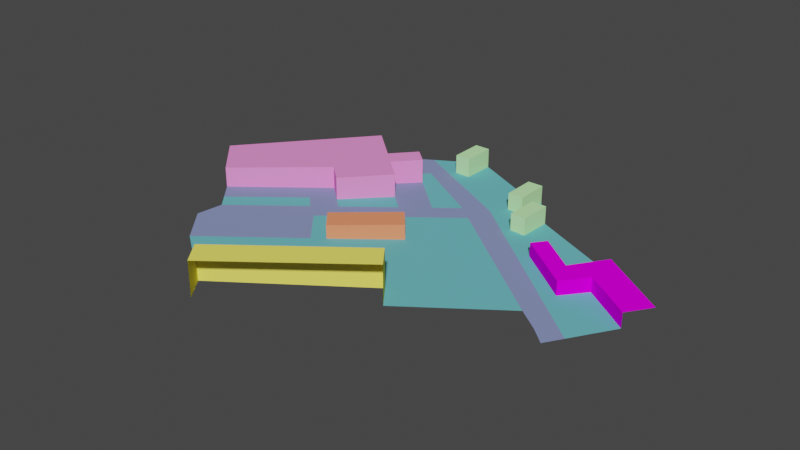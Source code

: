 # Source: reduced_ihtapark2.blend  (saved by Blender 4.2.66; exported with 4.5.12 LTS)
import bpy
from mathutils import Matrix  # noqa: F401  (used for matrix-valued properties, if any)

bpy.ops.wm.read_factory_settings(use_empty=True)
scene = bpy.context.scene
scene.name = 'Scene'

# ---- collections
col_collection = bpy.data.collections.new('Collection'); scene.collection.children.link(col_collection)

# ---- materials (node trees are filled in below, after node groups)
mat_itas_acoustic_facade1 = bpy.data.materials.new('ITAs_acoustic_facade1')
mat_itas_acoustic_facade1.use_transparent_shadow = False
mat_itas_acoustic_facade1.diffuse_color = (0.9922, 0.9059, 0.1451, 1.0)
mat_itas_acoustic_facade5 = bpy.data.materials.new('ITAs_acoustic_facade5')
mat_itas_acoustic_facade5.use_transparent_shadow = False
mat_itas_acoustic_facade5.diffuse_color = (0.5529, 0.9922, 0.4549, 1.0)
mat_itas_acoustic_facade4 = bpy.data.materials.new('ITAs_acoustic_facade4')
mat_itas_acoustic_facade4.use_transparent_shadow = False
mat_itas_acoustic_facade4.diffuse_color = (0.9333, 0.0, 0.9922, 1.0)
mat_itas_acoustic_grass = bpy.data.materials.new('ITAs_acoustic_grass')
mat_itas_acoustic_grass.use_transparent_shadow = False
mat_itas_acoustic_grass.diffuse_color = (0.149, 0.5098, 0.5569, 1.0)
mat_itas_acoustic_facade3 = bpy.data.materials.new('ITAs_acoustic_facade3')
mat_itas_acoustic_facade3.use_transparent_shadow = False
mat_itas_acoustic_facade3.diffuse_color = (0.9922, 0.2941, 0.7333, 1.0)
mat_itas_acoustic_facade2 = bpy.data.materials.new('ITAs_acoustic_facade2')
mat_itas_acoustic_facade2.use_transparent_shadow = False
mat_itas_acoustic_facade2.diffuse_color = (0.9922, 0.2941, 0.1451, 1.0)
mat_itas_acoustic_asphalt = bpy.data.materials.new('ITAs_acoustic_asphalt')
mat_itas_acoustic_asphalt.use_transparent_shadow = False
mat_itas_acoustic_asphalt.diffuse_color = (0.2431, 0.2902, 0.5373, 1.0)

# ---- material node trees
mat_itas_acoustic_facade1.use_nodes = True; mat_itas_acoustic_facade1.node_tree.nodes.clear()
_N = mat_itas_acoustic_facade1.node_tree.nodes; _L = mat_itas_acoustic_facade1.node_tree.links
n0 = _N.new('ShaderNodeBsdfPrincipled'); n0.name = 'Principled BSDF'; n0.location = (0, 300)
n0.distribution = 'GGX'
n0.subsurface_method = 'RANDOM_WALK_SKIN'
n0.inputs[0].default_value = (0.9922, 0.9059, 0.1451, 1.0)
n0.inputs[3].default_value = 1.45
n0.inputs[13].default_value = 0.0
n0.inputs[27].default_value = (0.0, 0.0, 0.0, 1.0)
n0.inputs[28].default_value = 1.0
n1 = _N.new('ShaderNodeOutputMaterial'); n1.name = 'Material Output'; n1.location = (300, 300)
_L.new(n0.outputs[0], n1.inputs[0])
n1.is_active_output = True
mat_itas_acoustic_facade5.use_nodes = True; mat_itas_acoustic_facade5.node_tree.nodes.clear()
_N = mat_itas_acoustic_facade5.node_tree.nodes; _L = mat_itas_acoustic_facade5.node_tree.links
n0 = _N.new('ShaderNodeBsdfPrincipled'); n0.name = 'Principled BSDF'; n0.location = (0, 300)
n0.distribution = 'GGX'
n0.subsurface_method = 'RANDOM_WALK_SKIN'
n0.inputs[0].default_value = (0.5529, 0.9922, 0.4549, 1.0)
n0.inputs[3].default_value = 1.45
n0.inputs[13].default_value = 0.0
n0.inputs[27].default_value = (0.0, 0.0, 0.0, 1.0)
n0.inputs[28].default_value = 1.0
n1 = _N.new('ShaderNodeOutputMaterial'); n1.name = 'Material Output'; n1.location = (300, 300)
_L.new(n0.outputs[0], n1.inputs[0])
n1.is_active_output = True
mat_itas_acoustic_facade4.use_nodes = True; mat_itas_acoustic_facade4.node_tree.nodes.clear()
_N = mat_itas_acoustic_facade4.node_tree.nodes; _L = mat_itas_acoustic_facade4.node_tree.links
n0 = _N.new('ShaderNodeBsdfPrincipled'); n0.name = 'Principled BSDF'; n0.location = (0, 300)
n0.distribution = 'GGX'
n0.subsurface_method = 'RANDOM_WALK_SKIN'
n0.inputs[0].default_value = (0.9333, 0.0, 0.9922, 1.0)
n0.inputs[3].default_value = 1.45
n0.inputs[13].default_value = 0.0
n0.inputs[27].default_value = (0.0, 0.0, 0.0, 1.0)
n0.inputs[28].default_value = 1.0
n1 = _N.new('ShaderNodeOutputMaterial'); n1.name = 'Material Output'; n1.location = (300, 300)
_L.new(n0.outputs[0], n1.inputs[0])
n1.is_active_output = True
mat_itas_acoustic_grass.use_nodes = True; mat_itas_acoustic_grass.node_tree.nodes.clear()
_N = mat_itas_acoustic_grass.node_tree.nodes; _L = mat_itas_acoustic_grass.node_tree.links
n0 = _N.new('ShaderNodeBsdfPrincipled'); n0.name = 'Principled BSDF'; n0.location = (0, 300)
n0.distribution = 'GGX'
n0.subsurface_method = 'RANDOM_WALK_SKIN'
n0.inputs[0].default_value = (0.149, 0.5098, 0.5569, 1.0)
n0.inputs[3].default_value = 1.45
n0.inputs[13].default_value = 0.0
n0.inputs[27].default_value = (0.0, 0.0, 0.0, 1.0)
n0.inputs[28].default_value = 1.0
n1 = _N.new('ShaderNodeOutputMaterial'); n1.name = 'Material Output'; n1.location = (300, 300)
_L.new(n0.outputs[0], n1.inputs[0])
n1.is_active_output = True
mat_itas_acoustic_facade3.use_nodes = True; mat_itas_acoustic_facade3.node_tree.nodes.clear()
_N = mat_itas_acoustic_facade3.node_tree.nodes; _L = mat_itas_acoustic_facade3.node_tree.links
n0 = _N.new('ShaderNodeBsdfPrincipled'); n0.name = 'Principled BSDF'; n0.location = (0, 300)
n0.distribution = 'GGX'
n0.subsurface_method = 'RANDOM_WALK_SKIN'
n0.inputs[0].default_value = (0.9922, 0.2941, 0.7333, 1.0)
n0.inputs[3].default_value = 1.45
n0.inputs[13].default_value = 0.0
n0.inputs[27].default_value = (0.0, 0.0, 0.0, 1.0)
n0.inputs[28].default_value = 1.0
n1 = _N.new('ShaderNodeOutputMaterial'); n1.name = 'Material Output'; n1.location = (300, 300)
_L.new(n0.outputs[0], n1.inputs[0])
n1.is_active_output = True
mat_itas_acoustic_facade2.use_nodes = True; mat_itas_acoustic_facade2.node_tree.nodes.clear()
_N = mat_itas_acoustic_facade2.node_tree.nodes; _L = mat_itas_acoustic_facade2.node_tree.links
n0 = _N.new('ShaderNodeBsdfPrincipled'); n0.name = 'Principled BSDF'; n0.location = (0, 300)
n0.distribution = 'GGX'
n0.subsurface_method = 'RANDOM_WALK_SKIN'
n0.inputs[0].default_value = (0.9922, 0.2941, 0.1451, 1.0)
n0.inputs[3].default_value = 1.45
n0.inputs[13].default_value = 0.0
n0.inputs[27].default_value = (0.0, 0.0, 0.0, 1.0)
n0.inputs[28].default_value = 1.0
n1 = _N.new('ShaderNodeOutputMaterial'); n1.name = 'Material Output'; n1.location = (300, 300)
_L.new(n0.outputs[0], n1.inputs[0])
n1.is_active_output = True
mat_itas_acoustic_asphalt.use_nodes = True; mat_itas_acoustic_asphalt.node_tree.nodes.clear()
_N = mat_itas_acoustic_asphalt.node_tree.nodes; _L = mat_itas_acoustic_asphalt.node_tree.links
n0 = _N.new('ShaderNodeBsdfPrincipled'); n0.name = 'Principled BSDF'; n0.location = (0, 300)
n0.distribution = 'GGX'
n0.subsurface_method = 'RANDOM_WALK_SKIN'
n0.inputs[0].default_value = (0.2431, 0.2902, 0.5373, 1.0)
n0.inputs[3].default_value = 1.45
n0.inputs[13].default_value = 0.0
n0.inputs[27].default_value = (0.0, 0.0, 0.0, 1.0)
n0.inputs[28].default_value = 1.0
n1 = _N.new('ShaderNodeOutputMaterial'); n1.name = 'Material Output'; n1.location = (300, 300)
_L.new(n0.outputs[0], n1.inputs[0])
n1.is_active_output = True

# ---- world
world_world = bpy.data.worlds.new('World'); scene.world = world_world
world_world.use_nodes = True; world_world.node_tree.nodes.clear()
_N = world_world.node_tree.nodes; _L = world_world.node_tree.links
n0 = _N.new('ShaderNodeOutputWorld'); n0.name = 'World Output'; n0.location = (300, 300)
n1 = _N.new('ShaderNodeBackground'); n1.name = 'Background'; n1.location = (10, 300)
n1.inputs[0].default_value = (0.05088, 0.05088, 0.05088, 1.0)
_L.new(n1.outputs[0], n0.inputs[0])
n0.is_active_output = True
world_world.color = (0.05088, 0.05088, 0.05088)
world_world.use_sun_shadow = False
world_world.sun_shadow_jitter_overblur = 0.0

# ---- meshes
me_id244 = bpy.data.meshes.new('ID244')
me_id244.from_pydata([(3.58, -94.29, 19.81), (72.82, -41.33, 19.81), (63.31, -28.89, 19.81), (63.31, -28.89, -1.447), (-5.934, -81.84, 19.81), (3.58, -94.29, 0.5534), (136.6, 32.3, -3.613), (136.6, 32.3, 4.472), (95.78, 42.14, -3.075), (126.3, 18.7, -3.232), (163.1, 13.91, 4.472), (163.1, 13.91, -3.778), (126.3, 18.7, 4.472), (101.4, 49.41, 4.472), (134.6, 52.9, 4.472), (172.1, 26.85, 4.472), (95.78, 42.14, 4.472), (121.4, 33.99, 4.472), (121.4, 33.99, -3.383), (-1.127, 86.51, -2.12), (39.05, 62.92, -2.437), (-8.903, 60.51, 11.7), (-37.34, 85.94, 11.7), (-28.16, 35.32, 11.7), (-17.42, 25.73, -0.9202), (3.647, 49.28, 11.7), (-17.42, 25.73, 11.7), (3.647, 49.28, -1.633), (-8.903, 60.51, -1.593), (3.001, 73.81, -1.996), (3.001, 73.81, 11.7), (-5.594, 81.53, 11.7), (-17.53, 68.22, 11.7), (-5.594, 81.53, -1.969), (-37.34, 85.94, -1.502), (-93.63, 19.3, 11.7), (-72.66, -3.005, 0.4467), (-72.66, -3.005, 11.7), (0.0, 0.0, 6.621), (9.469, -11.07, 6.621), (39.38, 14.6, -1.707), (29.91, 25.66, -1.716), (39.38, 14.6, 6.621), (29.91, 25.66, 6.621), (0.0, 0.0, -0.8218), (73.2, 77.32, 6.724), (72.69, 58.98, -2.943), (73.2, 77.32, -3.231), (81.52, 58.73, 6.724), (72.69, 58.98, 6.724), (81.52, 58.73, -3.088), (82.03, 77.07, 6.724), (66.77, 78.01, 6.608), (57.94, 78.01, -2.984), (57.94, 78.01, 6.608), (57.94, 96.84, 6.608), (66.77, 96.84, 6.608), (66.77, 96.84, -3.42), (66.77, 78.01, -3.133), (17.72, 97.09, 8.357), (8.892, 115.9, 8.357), (17.72, 115.9, 8.357), (8.892, 97.09, 8.357), (17.72, 115.9, -2.885), (17.72, 97.09, -2.598), (13.4, 40.55, -1.665), (-57.77, -20.32, 0.4597), (-29.67, 17.48, -0.5885), (-22.18, 10.12, -0.6025), (-5.934, -81.84, 0.5239), (3.257, -16.18, -0.6303), (9.469, -11.07, -0.8127), (-13.05, 3.208, -0.6511), (-64.33, -12.73, 0.4546), (-28.16, 35.32, -0.8856), (-59.3, -35.69, 0.7193), (-42.99, -55.07, 0.7401), (-10.83, 19.83, -0.9415), (48.39, 55.38, -2.479), (27.05, 52.22, -2.072), (72.82, -41.33, -1.418), (122.3, -2.834, -2.837), (-17.53, 68.22, -1.565), (149.0, -9.747, -3.181), (134.4, -11.85, -2.904), (143.1, -19.62, -2.932), (51.98, 69.98, -2.762), (8.892, 97.09, -2.449), (-11.42, 102.7, -2.194), (57.94, 96.84, -3.271), (82.03, 77.07, -3.376), (101.4, 49.41, -3.28), (134.6, 52.9, -3.892), (8.892, 115.9, -2.736), (38.2, -67.81, 19.81), (14.96, 12.83, -1.269), (8.072, 21.14, -1.28), (55.51, -54.57, 19.81), (20.89, -81.05, 19.81), (28.69, -55.36, 19.81), (28.69, -55.36, -0.4618), (63.31, -28.89, 9.18), (11.38, -68.6, 19.81), (-5.934, -81.84, 10.17), (46.0, -42.12, -0.9547), (46.0, -42.12, 19.81), (11.38, -68.6, 0.03105), (28.69, -55.36, 9.673), (11.38, -68.6, 9.92), (46.0, -42.12, 9.427), (72.82, -41.33, 9.195), (3.58, -94.29, 10.18), (24.42, 1.768, -1.26), (24.42, 1.768, 6.621), (14.96, 12.83, 6.621), (-57.83, 9.771, 0.002601), (-42.99, 22.55, -0.4415), (-42.99, 22.55, 11.7), (-57.83, 9.771, 11.7), (-47.0, 2.374, -0.06696), (-39.98, -5.102, -0.07137), (-12.16, -29.14, -0.1735), (-27.58, -42.11, 0.2833), (-24.46, -68.46, 0.632), (-51.41, 69.28, 11.7), (-65.49, 52.62, 11.7), (-79.56, 35.96, 11.7), (-27.43, 77.08, 11.7), (28.23, 38.26, -1.879), (63.17, 43.74, -2.551), (77.95, 32.09, -2.622), (92.73, 20.45, -2.694), (107.5, 8.808, -2.765), (36.13, 78.17, -2.62), (20.28, 86.36, -2.478), (4.426, 94.56, -2.336), (15.02, 63.02, -2.034), (18.96, 74.71, -2.278), (-24.38, 94.35, -1.848), (37.83, 106.4, -3.078), (99.55, 69.01, -3.548), (117.1, 60.96, -3.72), (111.1, 30.42, 4.472), (111.1, 30.42, -3.154), (149.9, 23.11, -3.696), (149.9, 23.11, 4.472), (147.1, 44.22, 4.472), (159.6, 35.53, 4.472), (128.0, 43.44, 4.472), (128.0, 43.44, -3.638), (111.4, 41.7, 4.472), (111.4, 41.7, -3.331), (68.15, 56.69, -2.832), (84.31, 43.4, -2.901), (100.5, 30.11, -2.971), (116.7, 16.83, -3.041), (132.8, 3.54, -3.111), (78.04, -16.32, -1.887), (92.77, -3.757, -2.326), (55.33, -14.39, -1.534), (47.36, 0.1073, -1.62), (58.67, 23.35, -2.165), (39.15, 40.52, -2.098), (22.28, -40.6, -0.5788), (15.87, -25.83, -0.6957), (3.531, -55.45, -0.03714), (-4.314, -42.3, -0.1053), (38.81, -27.49, -1.056), (31.62, -12.86, -1.158), (-33.78, -23.6, 0.106), (75.72, 9.796, -2.245), (105.8, -15.67, -2.364), (89.31, -28.5, -1.891), (-2.488, 12.17, -0.9653), (64.17, -47.95, 19.81), (29.55, -74.43, 19.81), (18.15, 29.7, -1.579), (140.9, -3.104, -3.146), (-68.49, -7.867, 0.4506), (4.735, -5.534, -0.8172), (57.94, 96.84, 1.669), (57.94, 87.42, -3.128), (13.31, 97.09, 8.357), (74.4, 86.96, -3.398), (62.36, 78.01, 6.608), (66.77, 96.84, 1.594), (-2.951, 67.16, -1.795), (81.52, 58.73, 1.818), (163.1, 13.91, 0.347), (165.8, 31.19, 4.472), (156.5, 18.51, -3.737), (121.4, 33.99, 0.5445), (29.01, 68.81, -2.358), (3.647, 49.28, 5.031), (-11.56, 74.87, 11.7), (-6.888, 37.5, 11.7), (-5.594, 81.53, 4.864), (34.65, 20.13, 6.621), (29.91, 25.66, 2.453), (72.94, 68.15, -3.087), (3.58, -94.29, 14.99), (72.94, 68.15, 6.724), (73.2, 77.32, 1.747), (77.1, 58.86, 6.724), (68.06, -35.11, 19.81), (62.36, 96.84, 6.608), (57.94, 78.01, 1.812), (66.77, 87.42, -3.276), (57.94, 87.42, 6.608), (13.31, 115.9, 8.357), (17.72, 106.5, 8.357), (-25.93, 13.8, -0.5955), (-4.896, -6.486, -0.6407), (146.0, -14.68, -3.056), (-51.14, -45.38, 0.7297), (66.77, 87.42, 6.608), (8.892, 106.5, -2.593), (125.8, 56.93, -3.806), (-1.266, 109.3, -2.465), (72.69, 58.98, 1.891), (-1.177, -88.06, 19.81), (81.77, 67.9, -3.232), (77.62, 77.19, -3.303), (82.03, 77.07, 1.674), (95.78, 42.14, 0.6985), (103.4, 36.28, 4.472), (98.57, 45.78, 4.472), (156.5, 18.51, 4.472), (167.6, 20.38, 4.472), (101.4, 49.41, 0.5962), (33.05, 57.57, -2.254), (-2.628, 54.9, 11.7), (-22.48, 72.65, 11.7), (-1.297, 77.67, 11.7), (-17.42, 25.73, 5.388), (-28.16, 35.32, 5.405), (-22.79, 30.52, 11.7), (-2.628, 54.9, -1.613), (-22.79, 30.52, -0.9029), (-2.951, 67.16, 11.7), (-6.888, 37.5, -1.277), (-37.34, 85.94, 5.097), (4.735, -5.534, 6.621), (0.0, 0.0, 2.9), (9.469, -11.07, 2.904), (34.65, 20.13, -1.711), (8.892, 115.9, 2.81), (17.72, 115.9, 2.736), (17.72, 97.09, 2.879), (-14.12, 22.78, -0.9309), (8.524, 44.92, -1.649), (1.288, 30.19, -1.303), (-30.86, 90.14, -1.675), (-58.53, -28.0, 0.5895), (-9.326, 77.37, -1.843), (47.89, 101.6, -3.175), (118.7, 24.56, -3.193), (46.86, -61.19, 19.81), (-31.08, 2.507, -0.3369), (-55.66, -5.177, 0.1938), (116.4, 37.85, 4.472), (131.5, 25.5, 4.472), (-3.36, 84.02, -2.044), (-27.43, 77.08, -1.534), (-83.14, 8.147, 11.7), (3.001, 73.81, 4.85), (66.77, 78.01, 1.738), (62.36, 78.01, -3.059), (17.72, 106.5, -2.741), (-61.05, -16.52, 0.4571), (138.8, -15.73, -2.918), (116.4, 37.85, -3.357), (-1.297, 77.67, -1.982), (81.07, -34.92, -1.655), (131.5, 25.5, -3.423), (126.3, 18.7, 0.6198), (136.6, 32.3, 0.4295), (131.3, 48.17, 4.472), (-72.66, -3.005, 6.072), (124.7, 38.72, -3.51), (98.57, 45.78, -3.177), (156.0, 2.084, -3.479), (77.1, 58.86, -3.015), (21.04, 57.62, -2.053), (-17.53, 68.22, 5.066), (-11.56, 74.87, -1.767), (13.31, 97.09, -2.524), (77.62, 77.19, 6.724), (-35.58, 28.94, -0.6635), (-8.903, 60.51, 5.052), (134.6, 52.9, 0.2899), (39.38, 14.6, 2.457), (81.77, 67.9, 6.724), (8.892, 106.5, 8.357), (8.892, 97.09, 2.954), (128.4, -7.34, -2.87), (22.44, 19.24, -1.492), (31.9, 8.186, -1.483), (12.24, -87.67, 19.81), (63.31, -28.89, 14.49), (2.721, -75.22, 19.81), (31.9, 8.186, 6.621), (7.479, 6.415, 6.621), (7.479, 6.415, -1.045), (114.9, 2.987, -2.801), (-65.24, 3.383, 11.7), (-86.6, 27.63, 11.7), (-3.499, 98.65, -2.265), (-35.28, -48.59, 0.5117), (-33.73, -61.76, 0.686), (6.363, -13.62, -0.7215), (62.33, 64.48, -2.852), (11.51, 16.99, -1.274), (-1.177, -88.06, 0.5386), (72.82, -41.33, 3.888), (-5.934, -81.84, 5.345), (68.06, -35.11, -1.433), (54.65, -35.51, -1.201), (37.34, -48.74, 19.81), (20.03, -61.98, -0.2154), (28.69, -55.36, 4.606), (63.31, -28.89, 3.866), (20.03, -61.98, 19.81), (-5.934, -81.84, 14.99), (37.34, -48.74, -0.7082), (54.65, -35.51, 19.81), (2.721, -75.22, 0.2775), (28.69, -55.36, 14.74), (11.38, -68.6, 4.975), (11.38, -68.6, 14.86), (2.721, -75.22, 10.04), (20.03, -61.98, 9.796), (46.0, -42.12, 4.236), (46.0, -42.12, 14.62), (37.34, -48.74, 9.55), (54.65, -35.51, 9.304), (72.82, -41.33, 14.5), (3.58, -94.29, 5.367), (16.95, -4.65, -1.036), (16.95, -4.65, 6.621), (22.44, 19.24, 6.621), (19.69, 7.299, 6.621), (24.42, 1.768, 2.681), (-65.24, 3.383, 0.2246), (-50.41, 16.16, -0.2194), (-35.58, 28.94, 11.7), (-50.41, 16.16, 11.7), (-42.99, 22.55, 5.627), (-57.83, 9.771, 5.85), (-38.34, 9.925, -0.3277), (-48.87, -12.71, 0.1942), (-4.451, -22.66, -0.4019), (-19.87, -35.63, 0.05488), (-15.2, -75.15, 0.5779), (-44.38, 77.61, 11.7), (-58.45, 60.95, 11.7), (-72.52, 44.29, 11.7), (-32.39, 81.51, 11.7), (38.31, 46.82, -2.179), (55.78, 49.56, -2.515), (70.56, 37.92, -2.587), (85.34, 26.27, -2.658), (100.1, 14.63, -2.729), (44.05, 74.07, -2.691), (28.2, 82.27, -2.549), (12.35, 90.46, -2.407), (9.012, 68.41, -2.015), (8.918, 80.61, -2.199), (-17.9, 98.55, -2.021), (27.78, 111.2, -2.981), (90.79, 73.04, -3.462), (108.3, 64.98, -3.634), (118.7, 24.56, 4.472), (103.4, 36.28, -3.115), (111.1, 30.42, 0.6591), (143.2, 27.7, -3.654), (143.2, 27.7, 4.472), (149.9, 23.11, 0.3882), (140.8, 48.56, 4.472), (153.3, 39.88, 4.472), (124.7, 38.72, 4.472), (131.3, 48.17, -3.765), (128.0, 43.44, 0.4172), (106.4, 45.56, 4.472), (106.4, 45.56, -3.306), (111.4, 41.7, 0.5703), (135.6, 42.6, 4.472), (123.9, 26.34, 4.472), (14.96, 12.83, 2.676), (60.06, 63.33, -2.797), (76.23, 50.05, -2.867), (92.4, 36.76, -2.936), (108.6, 23.47, -3.006), (124.7, 10.18, -3.076), (100.1, 2.526, -2.546), (70.67, -22.6, -1.667), (85.41, -10.04, -2.106), (43.37, 7.356, -1.664), (59.32, -21.64, -1.491), (51.34, -7.141, -1.577), (68.31, 27.72, -2.393), (49.02, 18.98, -1.936), (43.77, 47.95, -2.288), (34.53, 33.09, -1.907), (12.67, -18.45, -0.7542), (25.48, -47.98, -0.5203), (19.08, -33.22, -0.6372), (-8.237, -35.72, -0.1394), (7.454, -62.02, -0.003048), (-0.3915, -48.87, -0.07124), (28.02, -5.548, -1.209), (42.4, -34.81, -1.006), (35.21, -20.18, -1.107), (-17.62, 6.662, -0.6268), (-16.51, 14.97, -0.772), (-28.92, 26.4, -0.737), (-30.68, -32.86, 0.1946), (-36.88, -14.35, 0.01729), (67.19, 16.57, -2.205), (84.25, 3.02, -2.286), (114.0, -9.251, -2.6), (97.55, -22.08, -2.127), (0.9371, 80.16, -2.058), (27.04, 62.97, -2.235), (10.98, 74.26, -2.137), (16.99, 68.87, -2.156), (13.31, 106.5, 8.357), (-2.951, 67.16, 5.052), (124.7, 38.72, 0.5445), (131.5, 25.5, 0.6198), (16.95, -4.65, 2.904), (68.06, -35.11, 14.5), (68.06, -35.11, 9.188), (68.06, -35.11, 3.881), (77.1, 58.86, 1.891), (98.57, 45.78, 0.6985), (-39.42, 73.18, 11.7), (-34.47, 68.75, 11.7), (-39.79, 52.3, 11.7), (-46.83, 43.97, 11.7), (-22.84, 51.77, 11.7), (-7.249, 71.02, 11.7), (-13.21, 64.37, 11.7), (-68.69, 22.87, 11.7), (-75.73, 14.53, 11.7), (-54.24, 37.58, 11.7), (-61.28, 29.25, 11.7), (-12.26, 42.3, 11.7), (-18.53, 47.92, 11.7), (34.65, 20.13, 2.457), (118.7, 24.56, 0.6591), (16.13, -74.83, 19.81), (7.478, -81.44, 19.81), (33.44, -61.59, 19.81), (24.79, -68.21, 19.81), (59.41, -41.73, 19.81), (50.75, -48.35, 19.81), (42.1, -54.97, 19.81), (27.17, 13.72, 6.621), (54.65, -35.51, 4.113), (-1.297, 77.67, 4.864), (66.77, 87.42, 1.738), (147.9, 8.727, -3.445), (141.3, 13.32, -3.403), (138.1, 20.9, -3.464), (129.6, 11.12, -3.172), (105.8, 30.27, -3.063), (113.9, 23.62, -3.097), (121.5, 17.76, -3.137), (90.05, 42.77, -2.988), (98.13, 36.13, -3.023), (70.42, 57.83, -2.887), (78.5, 51.19, -2.922), (82.91, 51.07, -2.995), (90.53, 63.87, -3.318), (122.6, 52.2, -3.679), (109.2, 55.18, -3.5), (100.5, 59.21, -3.414), (119.7, 42.57, -3.485), (114.2, 51.33, -3.526), (91.44, 54.07, -3.184), (92.84, 46.41, -3.091), (6.659, 95.82, -2.393), (6.659, 105.2, -2.536), (27.78, 101.7, -2.838), (19.0, 91.72, -2.538), (14.58, 91.72, -2.464), (29.05, 96.37, -2.778), (36.98, 92.28, -2.849), (47.04, 78.09, -2.802), (54.96, 73.99, -2.873), (47.04, 87.51, -2.946), (59.38, 73.99, -2.947), (69.73, 68.49, -3.038), (69.99, 77.66, -3.182), (69.99, 87.08, -3.325), (77.36, 68.03, 6.724), (-11.56, 74.87, 5.066), (-43.44, -38.9, 0.5013), (-46.54, -29.65, 0.4127), (-45.77, -21.96, 0.2828), (141.9, 38.26, 4.472), (154.7, 29.32, 4.472), (161.3, 24.72, 4.472), (148.5, 33.66, 4.472), (-1.177, -88.06, 5.36), (-1.177, -88.06, 10.17), (-1.177, -88.06, 14.99), (62.36, 78.01, 1.812), (4.036, 10.57, -1.051), (-6.524, 1.604, -0.7364), (1.628, -8.09, -0.7261), (106.7, -3.429, -2.565), (99.29, -9.712, -2.345), (75.43, -28.83, -1.652), (91.04, -16.13, -2.108), (83.68, -22.41, -1.889), (4.735, -5.534, 2.904), (57.94, 87.42, 1.812), (62.36, 87.42, 6.608), (77.62, 77.19, 1.747), (17.72, 106.5, 2.879), (143.2, 27.7, 0.4295), (106.4, 45.56, 0.5962), (-65.24, 3.383, 6.072), (-52.38, -8.972, 0.1964), (-43.49, -1.364, -0.06917), (-34.83, 6.188, -0.3299), (-2.628, 54.9, 5.052), (-22.79, 30.52, 5.405), (-6.888, 37.5, 5.388), (13.31, 97.09, 2.954), (-22.48, 72.65, 5.066), (-32.39, 81.51, 5.097), (22.44, 19.24, 2.676), (-3.589, 34.56, -1.287), (72.94, 68.15, 1.891), (81.77, 67.9, 1.818), (8.892, 106.5, 2.954), (20.03, -61.98, 4.852), (2.721, -75.22, 5.222), (2.721, -75.22, 14.99), (20.03, -61.98, 14.86), (37.34, -48.74, 4.482), (37.34, -48.74, 14.74), (54.65, -35.51, 14.62), (12.21, 0.8839, 6.621), (31.9, 8.186, 2.681), (-35.58, 28.94, 5.627), (-50.41, 16.16, 5.85), (103.4, 36.28, 0.6985), (156.5, 18.51, 0.3882), (131.3, 48.17, 0.4172), (116.4, 37.85, 0.5703), (132.3, 37.87, 4.472), (129.0, 33.14, 4.472), (103.6, 41.92, 4.472), (111.2, 36.06, 4.472), (116.2, 32.2, 4.472), (7.479, 6.415, 2.9), (76.83, 20.94, -2.434), (84.22, 15.12, -2.469), (92.75, 8.347, -2.51), (35.89, 0.9376, -1.44), (39.49, -6.378, -1.389), (43.47, -13.63, -1.346), (47.07, -20.94, -1.295), (51.06, -28.19, -1.252), (39.27, 27.56, -1.902), (60.92, 33.54, -2.358), (48.91, 31.93, -2.131), (51.16, 42.13, -2.324), (18.99, 23.4, -1.498), (29.07, 31.96, -1.798), (33.69, 39.39, -1.989), (-0.5288, -29.24, -0.3678), (8.983, -41.45, -0.342), (12.91, -48.02, -0.308), (16.11, -55.41, -0.2495), (9.566, -21.01, -0.663), (5.78, -34.06, -0.4005), (-26.02, -55.28, 0.4576), (-10.47, -61.95, 0.2974), (-1.202, -68.64, 0.2434), (-14.39, -55.38, 0.2633), (-15.94, -42.2, 0.08897), (20.54, -11.97, -0.9854), (23.75, -19.35, -0.9269), (27.34, -26.66, -0.876), (30.54, -34.05, -0.8176), (34.14, -41.36, -0.7667), (-45.0, 12.46, -0.2542), (-36.33, 20.01, -0.515), (-52.41, 6.073, -0.03218), (-61.08, -1.479, 0.2286), (-11.94, 11.52, -0.7963), (-1.377, 20.49, -1.111), (10.74, 30.85, -1.472), (20.82, 39.41, -1.772), (27.64, 45.24, -1.976), (37.72, 53.8, -2.276), (20.22, 46.39, -1.868), (3.06, 61.77, -1.814), (9.335, 56.15, -1.834), (14.21, 51.78, -1.849), (43.72, 59.15, -2.458), (45.52, 66.45, -2.599), (50.19, 62.68, -2.621), (58.27, 56.03, -2.655), (65.66, 50.21, -2.691), (89.22, 31.1, -2.797), (96.61, 25.28, -2.833), (104.0, 19.46, -2.868), (73.74, 43.57, -2.726), (81.13, 37.75, -2.762), (112.1, 12.82, -2.903), (119.5, 6.996, -2.939), (127.6, 0.3528, -2.974), (133.6, -4.153, -3.007), (141.7, -10.8, -3.042), (37.59, 70.54, -2.528), (27.54, 76.44, -2.449), (19.62, 80.54, -2.378), (9.575, 86.44, -2.299), (1.65, 90.53, -2.228), (-6.276, 94.63, -2.157), (-20.95, 81.28, -1.707), (-12.75, 90.43, -1.984), (-23.55, 21.6, -0.7544), (-19.8, 17.92, -0.7614), (-12.6, -12.97, -0.4123), (-26.51, -0.9467, -0.3612), (-22.97, -26.37, -0.03378), (-23.41, -10.2, -0.2726), (53.01, 11.73, -1.892), (61.54, 4.952, -1.933), (65.53, -2.297, -1.89), (66.69, -15.36, -1.71), (76.88, -3.263, -2.066)], [], [(136, 423, 425), (60, 426, 209), (30, 427, 265), (18, 428, 279), (7, 429, 276), (113, 430, 342), (101, 299, 432), (46, 434, 219), (13, 435, 226), (126, 443, 446), (40, 449, 291), (143, 450, 374), (97, 174, 456), (114, 458, 340), (101, 459, 335), (30, 460, 233), (56, 461, 185), (153, 469, 481), (58, 267, 492), (48, 496, 203), (31, 497, 194), (66, 253, 500), (145, 502, 504), (111, 507, 506), (52, 508, 266), (44, 509, 510), (157, 514, 516), (71, 517, 179), (53, 518, 181), (54, 519, 208), (51, 520, 287), (61, 521, 247), (145, 522, 377), (150, 523, 383), (118, 524, 348), (67, 349, 527), (28, 528, 237), (74, 529, 235), (25, 530, 193), (87, 531, 294), (127, 232, 532), (43, 534, 340), (77, 535, 249), (45, 536, 201), (50, 537, 187), (60, 538, 293), (107, 539, 331), (108, 540, 330), (102, 541, 300), (99, 542, 322), (109, 543, 334), (105, 544, 318), (2, 545, 325), (38, 546, 302), (42, 547, 291), (23, 548, 235), (117, 549, 347), (8, 550, 224), (10, 551, 188), (149, 552, 381), (17, 553, 260), (7, 386, 554), (142, 558, 557), (114, 559, 302), (131, 361, 561), (159, 399, 565), (161, 569, 570), (128, 176, 573), (70, 575, 579), (122, 581, 585), (167, 412, 588), (119, 593, 259), (19, 367, 623), (24, 238, 628), (169, 416, 632), (170, 418, 635), (19, 262, 422), (136, 283, 423), (19, 422, 367), (29, 366, 424), (60, 293, 426), (30, 239, 427), (18, 191, 428), (7, 261, 429), (113, 339, 430), (2, 204, 431), (110, 314, 432), (80, 316, 433), (46, 282, 434), (13, 229, 435), (127, 357, 436), (127, 436, 232), (124, 355, 438), (32, 437, 440), (30, 233, 239), (31, 194, 441), (126, 306, 443), (35, 264, 444), (125, 356, 445), (23, 439, 345), (26, 195, 236), (25, 231, 447), (21, 442, 448), (40, 245, 449), (143, 256, 450), (102, 300, 451), (4, 220, 452), (99, 322, 453), (102, 451, 454), (1, 204, 455), (105, 318, 456), (99, 453, 457), (114, 341, 458), (101, 321, 459), (30, 265, 460), (56, 215, 461), (83, 281, 177), (11, 190, 462), (144, 375, 464), (144, 464, 463), (154, 392, 466), (155, 393, 468), (143, 467, 256), (153, 391, 469), (86, 389, 311), (152, 390, 471), (154, 466, 470), (50, 282, 473), (140, 370, 474), (92, 217, 381), (141, 371, 476), (18, 279, 271), (151, 478, 479), (141, 476, 479), (140, 474, 477), (50, 473, 480), (87, 216, 482), (93, 218, 483), (139, 369, 484), (64, 286, 485), (87, 482, 486), (134, 364, 487), (133, 363, 489), (134, 487, 485), (89, 255, 491), (53, 181, 489), (86, 311, 492), (46, 199, 493), (47, 222, 495), (47, 495, 494), (48, 292, 496), (31, 196, 497), (76, 308, 214), (122, 416, 498), (169, 417, 500), (146, 378, 501), (145, 227, 502), (10, 228, 503), (146, 501, 504), (69, 313, 315), (5, 337, 505), (111, 200, 507), (52, 184, 508), (44, 303, 509), (72, 212, 510), (70, 310, 511), (81, 304, 420), (132, 394, 512), (157, 395, 514), (158, 396, 515), (172, 421, 515), (71, 244, 517), (53, 206, 518), (54, 184, 519), (51, 223, 520), (61, 210, 521), (145, 376, 522), (150, 385, 523), (118, 305, 524), (73, 269, 259), (66, 350, 525), (120, 258, 527), (28, 289, 528), (74, 238, 529), (25, 195, 530), (87, 286, 531), (82, 263, 532), (34, 241, 533), (43, 198, 534), (77, 251, 535), (45, 202, 536), (50, 221, 537), (60, 246, 538), (107, 320, 539), (108, 328, 540), (102, 329, 541), (99, 327, 542), (109, 332, 543), (105, 333, 544), (2, 299, 545), (38, 242, 546), (42, 301, 547), (23, 345, 548), (117, 346, 549), (8, 373, 550), (10, 227, 551), (149, 382, 552), (17, 191, 553), (148, 380, 554), (17, 387, 555), (13, 226, 383), (16, 225, 556), (142, 372, 558), (114, 388, 559), (130, 400, 560), (170, 419, 561), (158, 394, 562), (40, 297, 397), (112, 410, 563), (168, 412, 565), (167, 411, 567), (159, 566, 398), (162, 403, 568), (161, 400, 569), (162, 568, 570), (129, 359, 571), (96, 312, 572), (41, 403, 573), (162, 402, 574), (70, 351, 575), (166, 409, 576), (165, 408, 578), (163, 577, 405), (164, 404, 579), (163, 406, 576), (122, 308, 581), (123, 353, 582), (69, 326, 583), (165, 409, 582), (166, 407, 585), (112, 338, 410), (71, 404, 586), (164, 406, 588), (163, 405, 590), (167, 589, 411), (119, 349, 591), (67, 415, 592), (116, 344, 591), (115, 343, 594), (77, 414, 595), (72, 173, 595), (96, 176, 597), (96, 597, 596), (128, 358, 599), (65, 598, 601), (29, 186, 366), (28, 237, 602), (27, 250, 603), (79, 283, 601), (20, 230, 605), (20, 605, 606), (78, 359, 608), (86, 607, 389), (130, 361, 610), (131, 362, 611), (129, 360, 613), (129, 613, 609), (153, 614, 391), (132, 304, 615), (81, 295, 617), (84, 270, 619), (84, 619, 618), (81, 617, 616), (155, 392, 615), (86, 363, 606), (133, 364, 621), (134, 365, 623), (135, 307, 624), (138, 252, 626), (88, 368, 625), (133, 621, 620), (138, 626, 627), (67, 211, 628), (68, 414, 629), (70, 212, 351), (72, 413, 631), (121, 630, 632), (120, 417, 631), (161, 401, 634), (160, 399, 635), (159, 398, 637), (157, 396, 638), (159, 637, 636), (636, 638, 170), (636, 637, 638), (637, 157, 638), (638, 419, 170), (638, 396, 419), (396, 158, 419), (637, 395, 157), (637, 398, 395), (398, 3, 395), (635, 636, 170), (635, 399, 636), (399, 159, 636), (634, 397, 160), (634, 401, 397), (401, 40, 397), (631, 633, 72), (631, 417, 633), (417, 169, 633), (632, 633, 169), (632, 630, 633), (630, 72, 633), (631, 258, 120), (631, 413, 258), (413, 68, 258), (351, 630, 121), (351, 212, 630), (212, 72, 630), (629, 249, 24), (629, 414, 249), (414, 77, 249), (628, 629, 24), (628, 211, 629), (211, 68, 629), (627, 254, 19), (627, 626, 254), (626, 82, 254), (620, 192, 20), (620, 621, 192), (621, 137, 192), (625, 627, 19), (625, 368, 627), (368, 138, 627), (626, 263, 82), (626, 252, 263), (252, 34, 263), (624, 625, 19), (624, 307, 625), (307, 88, 625), (623, 624, 19), (623, 365, 624), (365, 135, 624), (621, 622, 137), (621, 364, 622), (364, 134, 622), (606, 620, 20), (606, 363, 620), (363, 133, 620), (615, 612, 132), (615, 392, 612), (392, 154, 612), (616, 393, 155), (616, 617, 393), (617, 156, 393), (618, 177, 156), (618, 619, 177), (619, 83, 177), (619, 213, 83), (619, 270, 213), (270, 85, 213), (617, 618, 156), (617, 295, 618), (295, 84, 618), (615, 616, 155), (615, 304, 616), (304, 81, 616), (391, 610, 154), (391, 614, 610), (614, 130, 610), (609, 390, 152), (609, 613, 390), (613, 153, 390), (613, 614, 153), (613, 360, 614), (360, 130, 614), (611, 612, 154), (611, 362, 612), (362, 132, 612), (610, 611, 154), (610, 361, 611), (361, 131, 611), (389, 608, 152), (389, 607, 608), (607, 78, 608), (608, 609, 152), (608, 359, 609), (359, 129, 609), (606, 607, 86), (606, 605, 607), (605, 78, 607), (605, 600, 78), (605, 230, 600), (230, 79, 600), (601, 604, 65), (601, 283, 604), (283, 136, 604), (603, 604, 136), (603, 250, 604), (250, 65, 604), (602, 603, 136), (602, 237, 603), (237, 27, 603), (366, 602, 136), (366, 186, 602), (186, 28, 602), (601, 599, 79), (601, 598, 599), (598, 128, 599), (599, 600, 79), (599, 358, 600), (358, 78, 600), (596, 251, 77), (596, 597, 251), (597, 65, 251), (597, 598, 65), (597, 176, 598), (176, 128, 598), (595, 596, 77), (595, 173, 596), (173, 96, 596), (595, 413, 72), (595, 414, 413), (414, 68, 413), (594, 178, 73), (594, 343, 178), (343, 36, 178), (591, 593, 119), (591, 344, 593), (344, 115, 593), (592, 288, 116), (592, 415, 288), (415, 74, 288), (591, 592, 116), (591, 349, 592), (349, 67, 592), (411, 590, 104), (411, 589, 590), (589, 163, 590), (590, 324, 104), (590, 405, 324), (405, 100, 324), (588, 589, 167), (588, 406, 589), (406, 163, 589), (586, 587, 168), (586, 404, 587), (404, 164, 587), (410, 586, 168), (410, 338, 586), (338, 71, 586), (585, 352, 122), (585, 407, 352), (407, 121, 352), (582, 584, 123), (582, 409, 584), (409, 166, 584), (583, 408, 165), (583, 326, 408), (326, 106, 408), (582, 583, 165), (582, 353, 583), (353, 69, 583), (581, 309, 123), (581, 308, 309), (308, 76, 309), (576, 580, 166), (576, 406, 580), (406, 164, 580), (579, 310, 70), (579, 404, 310), (404, 71, 310), (405, 578, 100), (405, 577, 578), (577, 165, 578), (578, 319, 100), (578, 408, 319), (408, 106, 319), (576, 577, 163), (576, 409, 577), (409, 165, 577), (575, 407, 166), (575, 351, 407), (351, 121, 407), (574, 358, 128), (574, 402, 358), (402, 78, 358), (573, 574, 128), (573, 403, 574), (403, 162, 574), (572, 296, 41), (572, 312, 296), (312, 95, 296), (571, 402, 162), (571, 359, 402), (359, 78, 402), (570, 401, 161), (570, 568, 401), (568, 40, 401), (569, 360, 129), (569, 400, 360), (400, 130, 360), (568, 245, 40), (568, 403, 245), (403, 41, 245), (398, 567, 3), (398, 566, 567), (566, 167, 567), (567, 317, 3), (567, 411, 317), (411, 104, 317), (565, 566, 159), (565, 412, 566), (412, 167, 566), (563, 564, 160), (563, 410, 564), (410, 168, 564), (397, 563, 160), (397, 297, 563), (297, 112, 563), (562, 362, 131), (562, 394, 362), (394, 132, 362), (561, 562, 131), (561, 419, 562), (419, 158, 562), (560, 418, 170), (560, 400, 418), (400, 161, 418), (559, 303, 44), (559, 388, 303), (388, 95, 303), (558, 387, 17), (558, 372, 387), (372, 12, 387), (556, 557, 150), (556, 225, 557), (225, 142, 557), (383, 556, 150), (383, 226, 556), (226, 16, 556), (555, 261, 7), (555, 387, 261), (387, 12, 261), (554, 555, 7), (554, 380, 555), (380, 17, 555), (553, 271, 151), (553, 191, 271), (191, 18, 271), (552, 277, 14), (552, 382, 277), (382, 148, 277), (551, 377, 144), (551, 227, 377), (227, 145, 377), (550, 374, 142), (550, 373, 374), (373, 143, 374), (549, 348, 115), (549, 346, 348), (346, 118, 348), (548, 347, 116), (548, 345, 347), (345, 117, 347), (547, 342, 112), (547, 301, 342), (301, 113, 342), (546, 339, 113), (546, 242, 339), (242, 39, 339), (545, 335, 109), (545, 299, 335), (299, 101, 335), (544, 334, 107), (544, 333, 334), (333, 109, 334), (543, 324, 100), (543, 332, 324), (332, 104, 324), (542, 331, 108), (542, 327, 331), (327, 107, 331), (541, 330, 103), (541, 329, 330), (329, 108, 330), (540, 326, 69), (540, 328, 326), (328, 106, 326), (539, 319, 106), (539, 320, 319), (320, 100, 319), (538, 216, 87), (538, 246, 216), (246, 93, 216), (537, 223, 51), (537, 221, 223), (221, 90, 223), (536, 199, 46), (536, 202, 199), (202, 47, 199), (535, 250, 27), (535, 251, 250), (251, 65, 250), (534, 296, 95), (534, 198, 296), (198, 41, 296), (533, 357, 127), (533, 241, 357), (241, 22, 357), (532, 533, 127), (532, 263, 533), (263, 34, 533), (531, 248, 59), (531, 286, 248), (286, 64, 248), (530, 234, 24), (530, 195, 234), (195, 26, 234), (529, 234, 26), (529, 238, 234), (238, 24, 234), (528, 231, 25), (528, 289, 231), (289, 21, 231), (527, 211, 67), (527, 258, 211), (258, 68, 211), (525, 526, 119), (525, 350, 526), (350, 120, 526), (259, 525, 119), (259, 269, 525), (269, 66, 525), (524, 278, 36), (524, 305, 278), (305, 37, 278), (523, 384, 91), (523, 385, 384), (385, 151, 384), (522, 276, 6), (522, 376, 276), (376, 7, 276), (521, 248, 64), (521, 210, 248), (210, 59, 248), (520, 222, 47), (520, 223, 222), (223, 90, 222), (519, 215, 56), (519, 184, 215), (184, 52, 215), (518, 208, 55), (518, 206, 208), (206, 54, 208), (517, 242, 38), (517, 244, 242), (244, 39, 242), (515, 513, 158), (515, 421, 513), (421, 171, 513), (515, 516, 172), (515, 396, 516), (396, 157, 516), (514, 316, 80), (514, 395, 316), (395, 3, 316), (512, 513, 171), (512, 394, 513), (394, 158, 513), (420, 512, 171), (420, 304, 512), (304, 132, 512), (511, 179, 44), (511, 310, 179), (310, 71, 179), (510, 511, 44), (510, 212, 511), (212, 70, 511), (509, 312, 96), (509, 303, 312), (303, 95, 312), (508, 206, 53), (508, 184, 206), (184, 54, 206), (507, 220, 4), (507, 200, 220), (200, 0, 220), (505, 506, 103), (505, 337, 506), (337, 111, 506), (315, 505, 103), (315, 313, 505), (313, 5, 505), (504, 376, 145), (504, 501, 376), (501, 7, 376), (503, 189, 147), (503, 228, 189), (228, 15, 189), (502, 503, 147), (502, 227, 503), (227, 10, 503), (501, 386, 7), (501, 378, 386), (378, 14, 386), (500, 350, 66), (500, 417, 350), (417, 120, 350), (498, 499, 75), (498, 416, 499), (416, 169, 499), (214, 498, 75), (214, 308, 498), (308, 122, 498), (497, 285, 82), (497, 196, 285), (196, 33, 285), (496, 287, 45), (496, 292, 287), (292, 51, 287), (494, 207, 58), (494, 495, 207), (495, 57, 207), (495, 183, 57), (495, 222, 183), (222, 90, 183), (493, 494, 58), (493, 199, 494), (199, 47, 494), (492, 493, 58), (492, 311, 493), (311, 46, 493), (489, 491, 133), (489, 181, 491), (181, 89, 491), (491, 488, 133), (491, 255, 488), (255, 139, 488), (485, 484, 64), (485, 487, 484), (487, 139, 484), (489, 490, 53), (489, 363, 490), (363, 86, 490), (487, 488, 139), (487, 364, 488), (364, 133, 488), (486, 365, 134), (486, 482, 365), (482, 135, 365), (485, 486, 134), (485, 286, 486), (286, 87, 486), (484, 268, 64), (484, 369, 268), (369, 63, 268), (483, 307, 135), (483, 218, 307), (218, 88, 307), (482, 483, 135), (482, 216, 483), (216, 93, 483), (480, 481, 91), (480, 473, 481), (473, 153, 481), (477, 480, 91), (477, 474, 480), (474, 50, 480), (479, 384, 151), (479, 476, 384), (476, 91, 384), (479, 475, 141), (479, 478, 475), (478, 149, 475), (271, 478, 151), (271, 279, 478), (279, 149, 478), (476, 477, 91), (476, 371, 477), (371, 140, 477), (381, 475, 149), (381, 217, 475), (217, 141, 475), (474, 221, 50), (474, 370, 221), (370, 90, 221), (473, 472, 153), (473, 282, 472), (282, 46, 472), (470, 373, 8), (470, 466, 373), (466, 143, 373), (471, 472, 46), (471, 390, 472), (390, 153, 472), (311, 471, 46), (311, 389, 471), (389, 152, 471), (469, 470, 8), (469, 391, 470), (391, 154, 470), (256, 468, 9), (256, 467, 468), (467, 155, 468), (468, 465, 9), (468, 393, 465), (393, 156, 465), (466, 467, 143), (466, 392, 467), (392, 155, 467), (463, 465, 156), (463, 464, 465), (464, 9, 465), (464, 274, 9), (464, 375, 274), (375, 6, 274), (462, 463, 156), (462, 190, 463), (190, 144, 463), (177, 462, 156), (177, 281, 462), (281, 11, 462), (461, 266, 58), (461, 215, 266), (215, 52, 266), (460, 272, 33), (460, 265, 272), (265, 29, 272), (459, 317, 104), (459, 321, 317), (321, 3, 317), (458, 301, 42), (458, 341, 301), (341, 113, 301), (457, 257, 97), (457, 453, 257), (453, 94, 257), (456, 457, 97), (456, 318, 457), (318, 99, 457), (455, 325, 105), (455, 204, 325), (204, 2, 325), (454, 175, 94), (454, 451, 175), (451, 98, 175), (453, 454, 94), (453, 322, 454), (322, 102, 454), (452, 298, 98), (452, 220, 298), (220, 0, 298), (451, 452, 98), (451, 300, 452), (300, 4, 452), (450, 275, 12), (450, 256, 275), (256, 9, 275), (449, 198, 43), (449, 245, 198), (245, 41, 198), (448, 440, 23), (448, 442, 440), (442, 32, 440), (447, 448, 23), (447, 231, 448), (231, 21, 448), (236, 447, 23), (236, 195, 447), (195, 25, 447), (345, 445, 117), (345, 439, 445), (439, 125, 445), (445, 446, 117), (445, 356, 446), (356, 126, 446), (444, 305, 118), (444, 264, 305), (264, 37, 305), (443, 444, 118), (443, 306, 444), (306, 35, 444), (441, 442, 21), (441, 194, 442), (194, 32, 442), (239, 441, 21), (239, 233, 441), (233, 31, 441), (440, 438, 23), (440, 437, 438), (437, 124, 438), (438, 439, 23), (438, 355, 439), (355, 125, 439), (232, 437, 32), (232, 436, 437), (436, 124, 437), (436, 354, 124), (436, 357, 354), (357, 22, 354), (435, 280, 8), (435, 229, 280), (229, 91, 280), (434, 187, 48), (434, 282, 187), (282, 50, 187), (433, 321, 101), (433, 316, 321), (316, 3, 321), (432, 433, 101), (432, 314, 433), (314, 80, 433), (431, 336, 110), (431, 204, 336), (204, 1, 336), (430, 244, 71), (430, 339, 244), (339, 39, 244), (429, 275, 9), (429, 261, 275), (261, 12, 275), (428, 380, 148), (428, 191, 380), (191, 17, 380), (427, 289, 28), (427, 239, 289), (239, 21, 289), (426, 182, 59), (426, 293, 182), (293, 62, 182), (424, 425, 137), (424, 366, 425), (366, 136, 425), (367, 424, 137), (367, 422, 424), (422, 29, 424), (423, 230, 20), (423, 283, 230), (283, 79, 230), (422, 272, 29), (422, 262, 272), (262, 33, 272), (635, 634, 160), (635, 418, 634), (418, 161, 634), (632, 352, 121), (632, 416, 352), (416, 122, 352), (628, 415, 67), (628, 238, 415), (238, 74, 415), (623, 622, 134), (623, 367, 622), (367, 137, 622), (259, 594, 73), (259, 593, 594), (593, 115, 594), (588, 587, 164), (588, 412, 587), (412, 168, 587), (585, 584, 166), (585, 581, 584), (581, 123, 584), (579, 580, 164), (579, 575, 580), (575, 166, 580), (573, 572, 41), (573, 176, 572), (176, 96, 572), (570, 571, 162), (570, 569, 571), (569, 129, 571), (565, 564, 168), (565, 399, 564), (399, 160, 564), (561, 560, 170), (561, 361, 560), (361, 130, 560), (302, 243, 38), (302, 559, 243), (559, 44, 243), (557, 260, 150), (557, 558, 260), (558, 17, 260), (554, 277, 148), (554, 386, 277), (386, 14, 277), (260, 385, 150), (260, 553, 385), (553, 151, 385), (381, 290, 92), (381, 552, 290), (552, 14, 290), (188, 190, 11), (188, 551, 190), (551, 144, 190), (224, 225, 16), (224, 550, 225), (550, 142, 225), (347, 344, 116), (347, 549, 344), (549, 115, 344), (235, 288, 74), (235, 548, 288), (548, 116, 288), (291, 297, 40), (291, 547, 297), (547, 112, 297), (302, 341, 114), (302, 546, 341), (546, 113, 341), (325, 333, 105), (325, 545, 333), (545, 109, 333), (318, 327, 99), (318, 544, 327), (544, 107, 327), (334, 320, 107), (334, 543, 320), (543, 100, 320), (322, 329, 102), (322, 542, 329), (542, 108, 329), (300, 323, 4), (300, 541, 323), (541, 103, 323), (330, 315, 103), (330, 540, 315), (540, 69, 315), (331, 328, 108), (331, 539, 328), (539, 106, 328), (293, 294, 62), (293, 538, 294), (538, 87, 294), (187, 292, 48), (187, 537, 292), (537, 51, 292), (201, 219, 49), (201, 536, 219), (536, 46, 219), (249, 240, 24), (249, 535, 240), (535, 27, 240), (340, 388, 114), (340, 534, 388), (534, 95, 388), (532, 284, 82), (532, 232, 284), (232, 32, 284), (294, 182, 62), (294, 531, 182), (531, 59, 182), (193, 240, 27), (193, 530, 240), (530, 24, 240), (235, 236, 23), (235, 529, 236), (529, 26, 236), (237, 193, 27), (237, 528, 193), (528, 25, 193), (527, 526, 120), (527, 349, 526), (349, 119, 526), (348, 343, 115), (348, 524, 343), (524, 36, 343), (383, 229, 13), (383, 523, 229), (523, 91, 229), (377, 375, 144), (377, 522, 375), (522, 6, 375), (247, 268, 63), (247, 521, 268), (521, 64, 268), (287, 202, 45), (287, 520, 202), (520, 47, 202), (208, 205, 55), (208, 519, 205), (519, 56, 205), (181, 180, 89), (181, 518, 180), (518, 55, 180), (179, 243, 44), (179, 517, 243), (517, 38, 243), (516, 273, 172), (516, 514, 273), (514, 80, 273), (510, 173, 72), (510, 509, 173), (509, 96, 173), (266, 267, 58), (266, 508, 267), (508, 53, 267), (506, 323, 103), (506, 507, 323), (507, 4, 323), (504, 379, 146), (504, 502, 379), (502, 147, 379), (500, 499, 169), (500, 253, 499), (253, 75, 499), (194, 284, 32), (194, 497, 284), (497, 82, 284), (203, 201, 49), (203, 496, 201), (496, 45, 201), (492, 490, 86), (492, 267, 490), (267, 53, 490), (481, 280, 91), (481, 469, 280), (469, 8, 280), (185, 207, 57), (185, 461, 207), (461, 58, 207), (233, 196, 31), (233, 460, 196), (460, 33, 196), (335, 332, 109), (335, 459, 332), (459, 104, 332), (340, 197, 43), (340, 458, 197), (458, 42, 197), (456, 455, 105), (456, 174, 455), (174, 1, 455), (374, 372, 142), (374, 450, 372), (450, 12, 372), (291, 197, 42), (291, 449, 197), (449, 43, 197), (446, 346, 117), (446, 443, 346), (443, 118, 346), (226, 224, 16), (226, 435, 224), (435, 8, 224), (219, 203, 49), (219, 434, 203), (434, 48, 203), (432, 431, 110), (432, 299, 431), (299, 2, 431), (342, 338, 112), (342, 430, 338), (430, 71, 338), (276, 274, 6), (276, 429, 274), (429, 9, 274), (279, 382, 149), (279, 428, 382), (428, 148, 382), (265, 186, 29), (265, 427, 186), (427, 28, 186), (209, 210, 61), (209, 426, 210), (426, 59, 210), (425, 192, 137), (425, 423, 192), (423, 20, 192)])
me_id244.polygons.foreach_set('material_index', [3, 1, 4, 2, 2, 5, 0, 1, 2, 4, 5, 2, 0, 5, 0, 4, 1, 3, 3, 1, 4, 6, 2, 0, 1, 3, 3, 5, 1, 1, 1, 1, 2, 2, 4, 3, 4, 4, 4, 1, 4, 5, 3, 1, 1, 1, 0, 0, 0, 0, 0, 0, 0, 5, 5, 4, 4, 2, 2, 2, 2, 2, 2, 5, 3, 3, 3, 3, 3, 3, 3, 6, 6, 6, 6, 3, 3, 3, 3, 3, 1, 4, 2, 2, 5, 0, 0, 0, 1, 2, 4, 4, 4, 4, 4, 4, 4, 4, 4, 4, 4, 4, 4, 5, 2, 0, 0, 0, 0, 0, 0, 0, 5, 0, 4, 1, 3, 3, 3, 3, 3, 3, 3, 3, 3, 3, 3, 3, 3, 3, 3, 3, 3, 3, 3, 3, 3, 3, 3, 3, 3, 3, 3, 3, 3, 3, 3, 3, 3, 3, 1, 4, 6, 6, 6, 2, 2, 2, 2, 0, 0, 0, 1, 3, 3, 3, 3, 3, 3, 3, 3, 5, 1, 1, 1, 1, 2, 2, 4, 3, 3, 3, 4, 4, 4, 1, 4, 4, 5, 3, 1, 1, 1, 0, 0, 0, 0, 0, 0, 0, 5, 5, 4, 4, 2, 2, 2, 2, 2, 2, 2, 2, 2, 5, 3, 3, 3, 3, 3, 3, 3, 3, 3, 3, 3, 3, 3, 3, 3, 3, 3, 3, 3, 3, 3, 3, 3, 3, 3, 3, 3, 3, 3, 3, 3, 6, 6, 6, 6, 6, 6, 6, 6, 6, 6, 6, 6, 6, 6, 6, 6, 6, 6, 6, 6, 6, 6, 6, 6, 6, 6, 6, 6, 6, 6, 6, 6, 6, 6, 6, 6, 6, 6, 6, 6, 6, 6, 6, 3, 3, 3, 3, 3, 3, 3, 3, 3, 3, 3, 3, 3, 3, 3, 3, 3, 3, 3, 3, 6, 6, 6, 6, 6, 6, 6, 6, 6, 6, 6, 6, 6, 6, 6, 6, 6, 6, 6, 6, 6, 6, 6, 6, 6, 6, 6, 6, 6, 6, 6, 6, 6, 6, 6, 6, 6, 6, 6, 6, 6, 6, 6, 6, 6, 6, 6, 6, 6, 6, 6, 6, 6, 6, 6, 6, 6, 6, 6, 6, 6, 6, 6, 6, 6, 6, 6, 6, 6, 6, 6, 6, 6, 6, 6, 6, 6, 6, 6, 6, 6, 6, 6, 6, 6, 6, 6, 6, 6, 6, 6, 6, 6, 6, 6, 6, 6, 6, 6, 6, 6, 6, 6, 6, 6, 6, 6, 6, 6, 6, 6, 6, 6, 6, 6, 6, 6, 6, 6, 6, 6, 6, 6, 6, 6, 6, 6, 6, 6, 3, 3, 3, 3, 3, 3, 3, 3, 3, 3, 3, 3, 3, 3, 3, 3, 3, 3, 3, 3, 3, 3, 3, 3, 3, 3, 3, 3, 3, 3, 3, 3, 3, 3, 3, 3, 3, 3, 3, 3, 3, 3, 3, 3, 3, 3, 3, 3, 3, 3, 3, 3, 3, 3, 3, 3, 3, 3, 3, 3, 3, 3, 3, 3, 3, 3, 3, 3, 3, 3, 3, 3, 3, 3, 3, 3, 3, 3, 3, 3, 3, 3, 3, 3, 3, 3, 3, 3, 3, 3, 3, 3, 3, 5, 5, 5, 2, 2, 2, 2, 2, 2, 2, 2, 2, 2, 2, 2, 2, 2, 2, 2, 2, 2, 2, 2, 2, 2, 2, 2, 2, 2, 2, 4, 4, 4, 4, 4, 4, 5, 5, 5, 5, 5, 5, 0, 0, 0, 0, 0, 0, 0, 0, 0, 0, 0, 0, 0, 0, 0, 0, 0, 0, 0, 0, 0, 1, 1, 1, 1, 1, 1, 1, 1, 1, 3, 3, 3, 5, 5, 5, 4, 4, 4, 4, 4, 4, 1, 1, 1, 4, 4, 4, 4, 4, 4, 4, 4, 4, 3, 3, 3, 3, 3, 3, 3, 3, 3, 4, 4, 4, 2, 2, 2, 2, 2, 2, 1, 1, 1, 1, 1, 1, 1, 1, 1, 1, 1, 1, 5, 5, 5, 3, 3, 3, 3, 3, 3, 3, 3, 3, 3, 3, 3, 3, 3, 3, 3, 3, 3, 3, 3, 3, 3, 3, 3, 1, 1, 1, 0, 0, 0, 0, 0, 0, 0, 0, 0, 2, 2, 2, 2, 2, 2, 2, 2, 2, 2, 2, 2, 6, 6, 6, 6, 6, 6, 6, 6, 6, 4, 4, 4, 1, 1, 1, 3, 3, 3, 3, 3, 3, 3, 3, 3, 3, 3, 3, 3, 3, 3, 3, 3, 3, 3, 3, 3, 3, 3, 3, 3, 3, 3, 3, 3, 3, 3, 3, 3, 3, 3, 3, 3, 3, 3, 3, 3, 3, 3, 3, 3, 3, 3, 3, 3, 3, 3, 3, 3, 3, 3, 3, 3, 3, 3, 3, 3, 3, 3, 3, 3, 3, 3, 3, 3, 3, 3, 3, 3, 3, 3, 3, 3, 3, 3, 3, 3, 3, 3, 3, 3, 3, 3, 3, 3, 3, 3, 3, 3, 3, 3, 3, 3, 3, 3, 3, 3, 3, 1, 1, 1, 4, 4, 4, 0, 0, 0, 5, 5, 5, 0, 0, 0, 0, 0, 0, 0, 0, 0, 0, 0, 0, 0, 0, 0, 0, 0, 0, 0, 0, 0, 2, 2, 2, 5, 5, 5, 4, 4, 4, 4, 4, 4, 4, 4, 4, 4, 4, 4, 4, 4, 4, 4, 4, 4, 4, 4, 4, 4, 4, 4, 4, 4, 4, 4, 4, 4, 4, 4, 4, 4, 4, 4, 4, 4, 4, 2, 2, 2, 1, 1, 1, 0, 0, 0, 0, 0, 0, 0, 0, 0, 5, 5, 5, 2, 2, 2, 2, 2, 2, 4, 4, 4, 1, 1, 1, 3, 3, 3, 3, 3, 3, 3, 3, 3, 3, 3, 3, 3, 3, 3, 6, 6, 6, 6, 6, 6, 6, 6, 6, 6, 6, 6, 3, 3, 3, 3, 3, 3, 3, 3, 3, 3, 3, 3, 3, 3, 3, 3, 3, 3, 3, 3, 3, 5, 5, 5, 2, 2, 2, 2, 2, 2, 2, 2, 2, 2, 2, 2, 2, 2, 2, 2, 2, 2, 4, 4, 4, 4, 4, 4, 5, 5, 5, 5, 5, 5, 0, 0, 0, 0, 0, 0, 0, 0, 0, 0, 0, 0, 0, 0, 0, 0, 0, 0, 0, 0, 0, 1, 1, 1, 1, 1, 1, 1, 1, 1, 3, 3, 3, 5, 5, 5, 4, 4, 4, 1, 1, 1, 4, 4, 4, 4, 4, 4, 4, 4, 4, 3, 3, 3, 4, 4, 4, 2, 2, 2, 2, 2, 2, 1, 1, 1, 1, 1, 1, 1, 1, 1, 1, 1, 1, 5, 5, 5, 3, 3, 3, 3, 3, 3, 1, 1, 1, 0, 0, 0, 2, 2, 2, 6, 6, 6, 4, 4, 4, 1, 1, 1, 3, 3, 3, 3, 3, 3, 1, 1, 1, 4, 4, 4, 0, 0, 0, 5, 5, 5, 0, 0, 0, 2, 2, 2, 5, 5, 5, 4, 4, 4, 2, 2, 2, 1, 1, 1, 0, 0, 0, 5, 5, 5, 2, 2, 2, 2, 2, 2, 4, 4, 4, 1, 1, 1, 3, 3, 3])
me_id244.materials.append(mat_itas_acoustic_facade1)
me_id244.materials.append(mat_itas_acoustic_facade5)
me_id244.materials.append(mat_itas_acoustic_facade4)
me_id244.materials.append(mat_itas_acoustic_grass)
me_id244.materials.append(mat_itas_acoustic_facade3)
me_id244.materials.append(mat_itas_acoustic_facade2)
me_id244.materials.append(mat_itas_acoustic_asphalt)
me_id244.use_remesh_fix_poles = True
me_id244.use_remesh_preserve_attributes = False
me_id244.update()

# ---- objects
ob_geometry = bpy.data.objects.new('Geometry', me_id244)

# ---- transforms, parenting, visibility, modifiers, constraints
ob_geometry.location = (0.0, 0.0, 0.0)

# ---- collection membership
col_collection.objects.link(ob_geometry)

# ---- scene / render settings (as saved in the file)
scene.frame_start = 1; scene.frame_end = 250; scene.frame_set(1)
scene.render.engine = 'BLENDER_EEVEE_NEXT'
scene.render.use_border = True
scene.render.border_min_x = 0.2495
scene.render.border_min_y = 0.1301
scene.render.border_max_x = 0.724
scene.render.border_max_y = 0.6875
scene.cycles.sampling_pattern = 'TABULATED_SOBOL'
scene.cycles.use_light_tree = False
scene.view_settings.view_transform = 'Filmic'
bpy.context.view_layer.update()

# ---- added for rendering (the .blend has no active camera and no usable light): camera, sun
cam_auto = bpy.data.cameras.new('AutoCamera')
cam_auto.lens = 50.0
cam_auto.sensor_width = 36.0
cam_auto.clip_end = 5514.8
ob_auto_camera = bpy.data.objects.new('AutoCamera', cam_auto)
scene.collection.objects.link(ob_auto_camera)
ob_auto_camera.location = (353.453, -366.266, 259.346)
ob_auto_camera.rotation_euler = (1.09748, -7.21219e-08, 0.694738)
scene.camera = ob_auto_camera
light_auto_sun = bpy.data.lights.new('AutoSun', 'SUN')
light_auto_sun.energy = 3.0
light_auto_sun.angle = 0.0523599
ob_auto_sun = bpy.data.objects.new('AutoSun', light_auto_sun)
scene.collection.objects.link(ob_auto_sun)
ob_auto_sun.rotation_euler = (0.872665, 0.174533, 0.523599)
bpy.context.view_layer.update()
